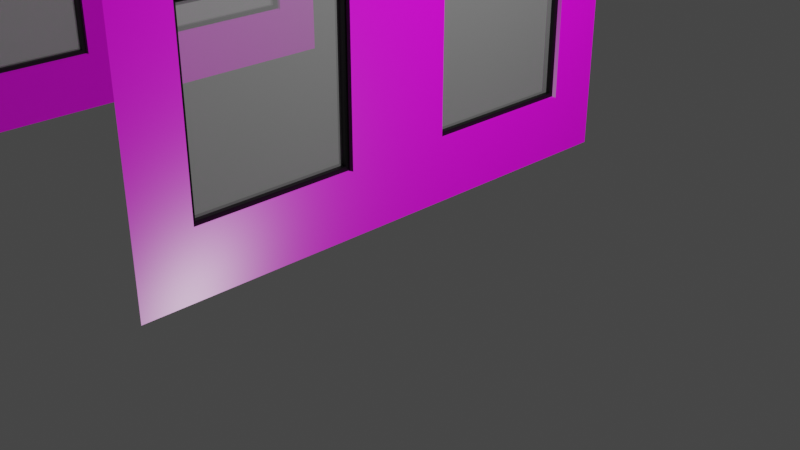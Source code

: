 # Source: Window_level_2_.blend  (saved by Blender 3.4.6; exported with 4.5.12 LTS)
import bpy
from mathutils import Matrix  # noqa: F401  (used for matrix-valued properties, if any)

bpy.ops.wm.read_factory_settings(use_empty=True)
scene = bpy.context.scene
scene.name = 'Scene'

# ---- collections
col_collection = bpy.data.collections.new('Collection'); scene.collection.children.link(col_collection)

# ---- images (referenced by path relative to the original .blend; pixels are not part of the script)
import os
ASSET_DIR = os.environ.get("B2B_ASSET_DIR", "")  # directory of the original .blend (textures are referenced by path, not embedded)
HERE = os.path.dirname(os.path.abspath(__file__))  # packed textures are extracted next to this script under _unpacked/

def load_image(name, relpath, width, height, colorspace="sRGB"):
    """Load a texture the original file referenced (path relative to the .blend, or extracted next to this script)."""
    p = next((c for c in (os.path.join(HERE, relpath), os.path.join(ASSET_DIR, relpath)) if relpath and os.path.exists(c)), "")
    if p:
        img = bpy.data.images.load(p, check_existing=True)
        img.name = name
    else:  # same state as the original file: an image datablock whose file is absent (Cycles renders it pink)
        img = bpy.data.images.new(name, width, height)
        img.source = "FILE"
        img.filepath = "//" + (relpath or name)
    img.colorspace_settings.name = colorspace
    return img
img_white_brick_wall_01_2k_base_color_jpg = load_image('White_brick_wall_01_2K_Base_Color.jpg', 'White_brick_wall_01_2K_Base_Color.jpg', 1024, 1024, 'sRGB')
img_white_brick_wall_01_2k_normal_png = load_image('White_brick_wall_01_2K_Normal.png', 'White_brick_wall_01_2K_Normal.png', 1024, 1024, 'sRGB')
img_white_brick_wall_01_2k_roughness_jpg = load_image('White_brick_wall_01_2K_Roughness.jpg', 'White_brick_wall_01_2K_Roughness.jpg', 1024, 1024, 'sRGB')
img_white_brick_wall_01_2k_base_color_jpg_001 = load_image('White_brick_wall_01_2K_Base_Color.jpg.001', 'White_brick_wall_01_2K_Base_Color.jpg', 1024, 1024, 'sRGB')
img_white_brick_wall_01_2k_normal_png_001 = load_image('White_brick_wall_01_2K_Normal.png.001', 'White_brick_wall_01_2K_Normal.png', 1024, 1024, 'sRGB')
img_white_brick_wall_01_2k_roughness_jpg_001 = load_image('White_brick_wall_01_2K_Roughness.jpg.001', 'White_brick_wall_01_2K_Roughness.jpg', 1024, 1024, 'sRGB')

# ---- materials (node trees are filled in below, after node groups)
mat_material_002 = bpy.data.materials.new('Material.002')
mat_material_002.use_transparent_shadow = False
mat_material_003 = bpy.data.materials.new('Material.003')
mat_material_003.use_transparent_shadow = False
mat_material_004 = bpy.data.materials.new('Material.004')
mat_material_004.use_transparent_shadow = False
mat_material_001 = bpy.data.materials.new('Material.001')
mat_material_001.use_transparent_shadow = False
mat_material = bpy.data.materials.new('Material')
mat_material.use_transparent_shadow = False

# ---- material node trees
mat_material_002.use_nodes = True; mat_material_002.node_tree.nodes.clear()
_N = mat_material_002.node_tree.nodes; _L = mat_material_002.node_tree.links
n0 = _N.new('ShaderNodeOutputMaterial'); n0.name = 'Material Output'; n0.location = (300, 300)
n1 = _N.new('ShaderNodeBsdfPrincipled'); n1.name = 'Principled BSDF'; n1.location = (10, 300)
n1.distribution = 'GGX'
n1.subsurface_method = 'RANDOM_WALK_SKIN'
n1.inputs[3].default_value = 1.45
n1.inputs[27].default_value = (0.0, 0.0, 0.0, 1.0)
n1.inputs[28].default_value = 1.0
n2 = _N.new('ShaderNodeTexImage'); n2.name = 'Image Texture'; n2.location = (-663, 201)
n2.image = img_white_brick_wall_01_2k_base_color_jpg
n3 = _N.new('ShaderNodeTexImage'); n3.name = 'Image Texture.001'; n3.location = (-759, -81)
n3.image = img_white_brick_wall_01_2k_normal_png
n4 = _N.new('ShaderNodeTexImage'); n4.name = 'Image Texture.002'; n4.location = (-296, 115)
n4.image = img_white_brick_wall_01_2k_roughness_jpg
_L.new(n1.outputs[0], n0.inputs[0])
_L.new(n2.outputs[0], n1.inputs[0])
_L.new(n3.outputs[0], n1.inputs[5])
_L.new(n4.outputs[0], n1.inputs[2])
n0.is_active_output = True
mat_material_003.use_nodes = True; mat_material_003.node_tree.nodes.clear()
_N = mat_material_003.node_tree.nodes; _L = mat_material_003.node_tree.links
n0 = _N.new('ShaderNodeBsdfPrincipled'); n0.name = 'Principled BSDF'; n0.location = (10, 300)
n0.distribution = 'GGX'
n0.subsurface_method = 'RANDOM_WALK_SKIN'
n0.inputs[0].default_value = (0.0, 0.0, 0.0, 1.0)
n0.inputs[3].default_value = 1.45
n0.inputs[27].default_value = (0.0, 0.0, 0.0, 1.0)
n0.inputs[28].default_value = 1.0
n1 = _N.new('ShaderNodeOutputMaterial'); n1.name = 'Material Output'; n1.location = (300, 300)
_L.new(n0.outputs[0], n1.inputs[0])
n1.is_active_output = True
mat_material_004.use_nodes = True; mat_material_004.node_tree.nodes.clear()
_N = mat_material_004.node_tree.nodes; _L = mat_material_004.node_tree.links
n0 = _N.new('ShaderNodeBsdfPrincipled'); n0.name = 'Principled BSDF'; n0.location = (10, 300)
n0.distribution = 'GGX'
n0.subsurface_method = 'RANDOM_WALK_SKIN'
n0.inputs[3].default_value = 1.45
n0.inputs[4].default_value = 0.25
n0.inputs[27].default_value = (0.0, 0.0, 0.0, 1.0)
n0.inputs[28].default_value = 1.0
n1 = _N.new('ShaderNodeOutputMaterial'); n1.name = 'Material Output'; n1.location = (300, 300)
_L.new(n0.outputs[0], n1.inputs[0])
n1.is_active_output = True
mat_material_001.use_nodes = True; mat_material_001.node_tree.nodes.clear()
_N = mat_material_001.node_tree.nodes; _L = mat_material_001.node_tree.links
n0 = _N.new('ShaderNodeOutputMaterial'); n0.name = 'Material Output'; n0.location = (300, 300)
n1 = _N.new('ShaderNodeBsdfPrincipled'); n1.name = 'Principled BSDF'; n1.location = (10, 300)
n1.distribution = 'GGX'
n1.subsurface_method = 'RANDOM_WALK_SKIN'
n1.inputs[3].default_value = 1.45
n1.inputs[27].default_value = (0.0, 0.0, 0.0, 1.0)
n1.inputs[28].default_value = 1.0
n2 = _N.new('ShaderNodeTexImage'); n2.name = 'Image Texture'; n2.location = (-663, 201)
n2.image = img_white_brick_wall_01_2k_base_color_jpg_001
n3 = _N.new('ShaderNodeTexImage'); n3.name = 'Image Texture.001'; n3.location = (-759, -81)
n3.image = img_white_brick_wall_01_2k_normal_png_001
n4 = _N.new('ShaderNodeTexImage'); n4.name = 'Image Texture.002'; n4.location = (-296, 115)
n4.image = img_white_brick_wall_01_2k_roughness_jpg_001
_L.new(n1.outputs[0], n0.inputs[0])
_L.new(n2.outputs[0], n1.inputs[0])
_L.new(n3.outputs[0], n1.inputs[5])
_L.new(n4.outputs[0], n1.inputs[2])
n0.is_active_output = True
mat_material.use_nodes = True; mat_material.node_tree.nodes.clear()
_N = mat_material.node_tree.nodes; _L = mat_material.node_tree.links
n0 = _N.new('ShaderNodeBsdfPrincipled'); n0.name = 'Principled BSDF'; n0.location = (10, 300)
n0.distribution = 'GGX'
n0.subsurface_method = 'RANDOM_WALK_SKIN'
n0.inputs[0].default_value = (0.0, 0.0, 0.0, 1.0)
n0.inputs[3].default_value = 1.45
n0.inputs[27].default_value = (0.0, 0.0, 0.0, 1.0)
n0.inputs[28].default_value = 1.0
n1 = _N.new('ShaderNodeOutputMaterial'); n1.name = 'Material Output'; n1.location = (300, 300)
_L.new(n0.outputs[0], n1.inputs[0])
n1.is_active_output = True

# ---- world
world_world = bpy.data.worlds.new('World'); scene.world = world_world
world_world.use_nodes = True; world_world.node_tree.nodes.clear()
_N = world_world.node_tree.nodes; _L = world_world.node_tree.links
n0 = _N.new('ShaderNodeOutputWorld'); n0.name = 'World Output'; n0.location = (300, 300)
n1 = _N.new('ShaderNodeBackground'); n1.name = 'Background'; n1.location = (10, 300)
n1.inputs[0].default_value = (0.05088, 0.05088, 0.05088, 1.0)
_L.new(n1.outputs[0], n0.inputs[0])
n0.is_active_output = True
world_world.color = (0.05088, 0.05088, 0.05088)
world_world.use_sun_shadow = False
world_world.sun_shadow_jitter_overblur = 0.0

# ---- cameras
cam_camera = bpy.data.cameras.new('Camera')
cam_camera.clip_end = 100.0
cam_camera.ortho_scale = 7.314

# ---- lights
light_light = bpy.data.lights.new('Light', 'POINT')
light_light.transmission_factor = 0.0
light_light.energy = 1000.0
light_light.shadow_soft_size = 0.1
light_light.shadow_maximum_resolution = 0.006
light_light.use_absolute_resolution = True

# ---- meshes
me_cube_001 = bpy.data.meshes.new('Cube.001')
me_cube_001.from_pydata([(-0.1, -3.0, -1.5), (-0.1, -3.0, 1.5), (-0.1, 3.0, -1.5), (-0.1, 3.0, 1.5), (0.1, -3.0, -1.5), (0.1, -3.0, 1.5), (0.1, 3.0, -1.5), (0.1, 3.0, 1.5), (-0.1, 2.4, 1.2), (-0.1, -2.4, 1.2), (-0.1, -2.4, -1.5), (-0.1, 2.4, -1.5), (0.1, -2.4, 1.2), (0.1, 2.4, 1.2), (0.1, -2.4, -1.5), (0.1, 2.4, -1.5)], [], [(0, 1, 3, 2, 11, 8, 9, 10), (2, 3, 7, 6), (6, 7, 5, 4, 14, 12, 13, 15), (4, 5, 1, 0), (4, 0, 10, 14), (11, 2, 6, 15), (7, 3, 1, 5), (15, 13, 8, 11), (9, 12, 14, 10), (8, 13, 12, 9)])
me_cube_001.polygons.foreach_set('material_index', [0, 0, 0, 0, 0, 0, 0, 568, 568, 568])
_uv = me_cube_001.uv_layers.new(name='UVMap')
_uv.uv.foreach_set('vector', [1.0, -0.514, 1.0, 0.486, -1.0, 0.486, -1.0, -0.514, -0.8, -0.514, -0.8, 0.386, 0.8, 0.386, 0.8, -0.514, 0.03333, -0.514, 0.03333, 0.486, -0.03333, 0.486, -0.03333, -0.514, 1.0, -0.514, 1.0, 0.486, -1.0, 0.486, -1.0, -0.514, -0.8, -0.514, -0.8, 0.386, 0.8, 0.386, 0.8, -0.514, 0.03333, -0.514, 0.03333, 0.486, -0.03333, 0.486, -0.03333, -0.514, -0.03333, -1.0, 0.03333, -1.0, 0.03333, -0.8, -0.03333, -0.8, 0.03333, 0.8, 0.03333, 1.0, -0.03333, 1.0, -0.03333, 0.8, 0.03333, 1.0, -0.03333, 1.0, -0.03333, -1.0, 0.03333, -1.0, 0.03333, -0.514, 0.03333, 0.386, -0.03333, 0.386, -0.03333, -0.514, 0.03333, 0.386, -0.03333, 0.386, -0.03333, -0.514, 0.03333, -0.514, 0.03333, 0.8, -0.03333, 0.8, -0.03333, -0.8, 0.03333, -0.8])
me_cube_001.materials.append(mat_material_002)
me_cube_001.update()
me_cube_003 = bpy.data.meshes.new('Cube.003')
me_cube_003.from_pydata([(-1.0, -1.0, -1.0), (-1.0, -1.0, 1.0), (-1.0, 1.0, -1.0), (-1.0, 1.0, 1.0), (1.0, -1.0, -1.0), (1.0, -1.0, 1.0), (1.0, 1.0, -1.0), (1.0, 1.0, 1.0), (-1.0, -0.9792, 0.963), (-1.0, -0.9792, -1.0), (-1.0, 0.9792, -1.0), (-1.0, 0.9792, 0.963), (1.0, 0.9792, 0.963), (1.0, -0.9792, -1.0), (1.0, 0.9792, -1.0), (1.0, -0.9792, 0.963)], [], [(0, 1, 3, 2, 10, 11, 8, 9), (2, 3, 7, 6), (14, 6, 7, 5, 4, 13, 15, 12), (4, 5, 1, 0), (4, 0, 9, 13), (10, 2, 6, 14), (7, 3, 1, 5), (14, 12, 11, 10), (8, 15, 13, 9), (8, 11, 12, 15)])
_uv = me_cube_003.uv_layers.new(name='UVMap')
_uv.uv.foreach_set('vector', [0.375, 0.0, 0.625, 0.0, 0.625, 0.25, 0.375, 0.25, 0.375, 0.2474, 0.6204, 0.2474, 0.6204, 0.002604, 0.375, 0.002604, 0.375, 0.25, 0.625, 0.25, 0.625, 0.5, 0.375, 0.5, 0.375, 0.5026, 0.375, 0.5, 0.625, 0.5, 0.625, 0.75, 0.375, 0.75, 0.375, 0.7474, 0.6204, 0.7474, 0.6204, 0.5026, 0.375, 0.75, 0.625, 0.75, 0.625, 1.0, 0.375, 1.0, 0.375, 0.75, 0.125, 0.75, 0.125, 0.7474, 0.375, 0.7474, 0.125, 0.5026, 0.125, 0.5, 0.375, 0.5, 0.375, 0.5026, 0.625, 0.5, 0.875, 0.5, 0.875, 0.75, 0.625, 0.75, 0.3884, 0.3812, 0.625, 0.3812, 0.625, 0.3687, 0.3884, 0.3687, 0.625, 0.8813, 0.625, 0.8687, 0.3884, 0.8687, 0.3884, 0.8812, 0.7562, 0.75, 0.7562, 0.5, 0.7437, 0.5, 0.7438, 0.75])
me_cube_003.materials.append(mat_material_003)
me_cube_003.update()
me_plane = bpy.data.meshes.new('Plane')
me_plane.from_pydata([(-1.0, -1.0, 0.0), (1.0, -1.0, 0.0), (-1.0, 1.0, 0.0), (1.0, 1.0, 0.0)], [], [(0, 1, 3, 2)])
_uv = me_plane.uv_layers.new(name='UVMap')
_uv.uv.foreach_set('vector', [0.0, 0.0, 1.0, 0.0, 1.0, 1.0, 0.0, 1.0])
me_plane.materials.append(mat_material_004)
me_plane.update()
me_cube_002 = bpy.data.meshes.new('Cube.002')
me_cube_002.from_pydata([(-0.1, -3.0, -1.5), (-0.1, -3.0, 1.5), (-0.1, 3.0, -1.5), (-0.1, 3.0, 1.5), (0.1, -3.0, -1.5), (0.1, -3.0, 1.5), (0.1, 3.0, -1.5), (0.1, 3.0, 1.5)], [], [(0, 1, 3, 2), (2, 3, 7, 6), (6, 7, 5, 4), (4, 5, 1, 0), (2, 6, 4, 0), (7, 3, 1, 5)])
_uv = me_cube_002.uv_layers.new(name='UVMap')
_uv.uv.foreach_set('vector', [1.0, -0.514, 1.0, 0.486, -1.0, 0.486, -1.0, -0.514, 0.03333, -0.514, 0.03333, 0.486, -0.03333, 0.486, -0.03333, -0.514, 1.0, -0.514, 1.0, 0.486, -1.0, 0.486, -1.0, -0.514, 0.03333, -0.514, 0.03333, 0.486, -0.03333, 0.486, -0.03333, -0.514, 0.03333, 1.0, -0.03333, 1.0, -0.03333, -1.0, 0.03333, -1.0, 0.03333, 1.0, -0.03333, 1.0, -0.03333, -1.0, 0.03333, -1.0])
me_cube_002.materials.append(mat_material_001)
me_cube_002.update()
me_cube_004 = bpy.data.meshes.new('Cube.004')
me_cube_004.from_pydata([(-0.1, -3.0, -1.5), (-0.1, -3.0, 1.5), (-0.1, 3.0, -1.5), (-0.1, 3.0, 1.5), (0.1, -3.0, -1.5), (0.1, -3.0, 1.5), (0.1, 3.0, -1.5), (0.1, 3.0, 1.5), (-0.1, 2.4, 1.2), (-0.1, -2.4, 1.2), (-0.1, -2.4, -1.5), (-0.1, 2.4, -1.5), (0.1, -2.4, 1.2), (0.1, 2.4, 1.2), (0.1, -2.4, -1.5), (0.1, 2.4, -1.5)], [], [(0, 1, 3, 2, 11, 8, 9, 10), (2, 3, 7, 6), (6, 7, 5, 4, 14, 12, 13, 15), (4, 5, 1, 0), (4, 0, 10, 14), (11, 2, 6, 15), (7, 3, 1, 5), (15, 13, 8, 11), (9, 12, 14, 10), (8, 13, 12, 9)])
me_cube_004.polygons.foreach_set('material_index', [0, 0, 0, 0, 0, 0, 0, 568, 568, 568])
_uv = me_cube_004.uv_layers.new(name='UVMap')
_uv.uv.foreach_set('vector', [1.0, -0.514, 1.0, 0.486, -1.0, 0.486, -1.0, -0.514, -0.8, -0.514, -0.8, 0.386, 0.8, 0.386, 0.8, -0.514, 0.03333, -0.514, 0.03333, 0.486, -0.03333, 0.486, -0.03333, -0.514, 1.0, -0.514, 1.0, 0.486, -1.0, 0.486, -1.0, -0.514, -0.8, -0.514, -0.8, 0.386, 0.8, 0.386, 0.8, -0.514, 0.03333, -0.514, 0.03333, 0.486, -0.03333, 0.486, -0.03333, -0.514, -0.03333, -1.0, 0.03333, -1.0, 0.03333, -0.8, -0.03333, -0.8, 0.03333, 0.8, 0.03333, 1.0, -0.03333, 1.0, -0.03333, 0.8, 0.03333, 1.0, -0.03333, 1.0, -0.03333, -1.0, 0.03333, -1.0, 0.03333, -0.514, 0.03333, 0.386, -0.03333, 0.386, -0.03333, -0.514, 0.03333, 0.386, -0.03333, 0.386, -0.03333, -0.514, 0.03333, -0.514, 0.03333, 0.8, -0.03333, 0.8, -0.03333, -0.8, 0.03333, -0.8])
me_cube_004.materials.append(mat_material_002)
me_cube_004.update()
me_cube_005 = bpy.data.meshes.new('Cube.005')
me_cube_005.from_pydata([(-1.0, -1.0, -1.0), (-1.0, -1.0, 1.0), (-1.0, 1.0, -1.0), (-1.0, 1.0, 1.0), (1.0, -1.0, -1.0), (1.0, -1.0, 1.0), (1.0, 1.0, -1.0), (1.0, 1.0, 1.0)], [], [(0, 1, 3, 2), (2, 3, 7, 6), (6, 7, 5, 4), (4, 5, 1, 0), (2, 6, 4, 0), (7, 3, 1, 5)])
_uv = me_cube_005.uv_layers.new(name='UVMap')
_uv.uv.foreach_set('vector', [0.375, 0.0, 0.625, 0.0, 0.625, 0.25, 0.375, 0.25, 0.375, 0.25, 0.625, 0.25, 0.625, 0.5, 0.375, 0.5, 0.375, 0.5, 0.625, 0.5, 0.625, 0.75, 0.375, 0.75, 0.375, 0.75, 0.625, 0.75, 0.625, 1.0, 0.375, 1.0, 0.125, 0.5, 0.375, 0.5, 0.375, 0.75, 0.125, 0.75, 0.625, 0.5, 0.875, 0.5, 0.875, 0.75, 0.625, 0.75])
me_cube_005.update()
me_cube_007 = bpy.data.meshes.new('Cube.007')
me_cube_007.from_pydata([(0.1, -3.0, -1.5), (0.1, -3.0, 1.5), (0.1, 3.0, -1.5), (0.1, 3.0, 1.5), (-0.1, -2.4, -0.8), (-0.1, -2.4, 1.2), (-0.1, -0.6, 1.2), (-0.1, -0.6, -0.8), (0.1, -2.4, 1.2), (0.1, -0.6, 1.2), (0.1, -2.4, -0.8), (0.1, -0.6, -0.8), (-0.1, 0.6, -0.8), (-0.1, 0.6, 1.2), (-0.1, 2.4, -0.8), (-0.1, 2.4, 1.2), (0.1, 2.4, 1.2), (0.1, 0.6, 1.2), (0.1, 0.6, -0.8), (0.1, 2.4, -0.8)], [], [(8, 1, 0, 10), (16, 3, 1, 8, 9, 11, 10, 0, 2, 19, 18, 17), (19, 2, 3, 16), (9, 6, 7, 11), (10, 4, 5, 8), (7, 4, 10, 11), (6, 9, 8, 5), (16, 15, 14, 19), (18, 12, 13, 17), (14, 12, 18, 19), (15, 16, 17, 13)])
me_cube_007.polygons.foreach_set('material_index', [0, 0, 0, 568, 568, 568, 568, 568, 568, 568, 568])
_uv = me_cube_007.uv_layers.new(name='UVMap')
_uv.uv.foreach_set('vector', [-0.8, 0.386, -1.0, 0.486, -1.0, -0.514, -0.8, -0.2807, 0.8, 0.386, 1.0, 0.486, -1.0, 0.486, -0.8, 0.386, -0.2, 0.386, -0.2, -0.2807, -0.8, -0.2807, -1.0, -0.514, 1.0, -0.514, 0.8, -0.2807, 0.2, -0.2807, 0.2, 0.386, 0.8, -0.2807, 1.0, -0.514, 1.0, 0.486, 0.8, 0.386, 0.03333, 0.386, -0.03333, 0.386, -0.03333, -0.2807, 0.03333, -0.2807, -0.03333, -0.2807, 0.03333, -0.2807, 0.03333, 0.386, -0.03333, 0.386, -0.03333, -0.2, -0.03333, -0.8, 0.03333, -0.8, 0.03333, -0.2, 0.03333, -0.2, -0.03333, -0.2, -0.03333, -0.8, 0.03333, -0.8, 0.03333, 0.386, -0.03333, 0.386, -0.03333, -0.2807, 0.03333, -0.2807, -0.03333, -0.2807, 0.03333, -0.2807, 0.03333, 0.386, -0.03333, 0.386, -0.03333, 0.8, -0.03333, 0.2, 0.03333, 0.2, 0.03333, 0.8, 0.03333, 0.8, -0.03333, 0.8, -0.03333, 0.2, 0.03333, 0.2])
me_cube_007.materials.append(mat_material_001)
me_cube_007.update()
me_cube_008 = bpy.data.meshes.new('Cube.008')
me_cube_008.from_pydata([(-1.0, -1.0, -1.0), (-1.0, -1.0, 1.0), (-1.0, 1.0, -1.0), (-1.0, 1.0, 1.0), (1.0, -1.0, -1.0), (1.0, -1.0, 1.0), (1.0, 1.0, -1.0), (1.0, 1.0, 1.0)], [], [(0, 1, 3, 2), (2, 3, 7, 6), (6, 7, 5, 4), (4, 5, 1, 0), (2, 6, 4, 0), (7, 3, 1, 5)])
_uv = me_cube_008.uv_layers.new(name='UVMap')
_uv.uv.foreach_set('vector', [0.375, 0.0, 0.625, 0.0, 0.625, 0.25, 0.375, 0.25, 0.375, 0.25, 0.625, 0.25, 0.625, 0.5, 0.375, 0.5, 0.375, 0.5, 0.625, 0.5, 0.625, 0.75, 0.375, 0.75, 0.375, 0.75, 0.625, 0.75, 0.625, 1.0, 0.375, 1.0, 0.125, 0.5, 0.375, 0.5, 0.375, 0.75, 0.125, 0.75, 0.625, 0.5, 0.875, 0.5, 0.875, 0.75, 0.625, 0.75])
me_cube_008.update()
me_cube_006 = bpy.data.meshes.new('Cube.006')
me_cube_006.from_pydata([(-1.0, -1.0, -1.0), (-1.0, -1.0, 1.0), (-1.0, 1.0, -1.0), (-1.0, 1.0, 1.0), (1.0, -1.0, -1.0), (1.0, -1.0, 1.0), (1.0, 1.0, -1.0), (1.0, 1.0, 1.0), (-1.0, 0.9444, 0.95), (-1.0, -0.9444, 0.95), (-1.0, -0.9444, -0.95), (-1.0, 0.9444, -0.95), (1.0, -0.9444, 0.95), (1.0, 0.9444, 0.95), (1.0, -0.9444, -0.95), (1.0, 0.9444, -0.95)], [], [(0, 1, 3, 2, 11, 8, 9, 10), (2, 0, 10, 11), (15, 6, 7, 5, 4, 14, 12, 13), (14, 4, 6, 15), (13, 8, 11, 15), (9, 12, 14, 10), (11, 10, 14, 15), (8, 13, 12, 9)])
me_cube_006.polygons.foreach_set('material_index', [0, 0, 0, 0, 568, 568, 568, 568])
_uv = me_cube_006.uv_layers.new(name='UVMap')
_uv.uv.foreach_set('vector', [0.375, 0.0, 0.625, 0.0, 0.625, 0.25, 0.375, 0.25, 0.3813, 0.2431, 0.6187, 0.2431, 0.6188, 0.006944, 0.3813, 0.006944, 0.375, 0.25, 0.375, 0.0, 0.3813, 0.006944, 0.3813, 0.2431, 0.3813, 0.5069, 0.375, 0.5, 0.625, 0.5, 0.625, 0.75, 0.375, 0.75, 0.3813, 0.7431, 0.6187, 0.7431, 0.6188, 0.5069, 0.3813, 0.7431, 0.375, 0.75, 0.375, 0.5, 0.3813, 0.5069, 0.625, 0.3687, 0.625, 0.3562, 0.375, 0.3562, 0.375, 0.3688, 0.625, 0.8938, 0.625, 0.8813, 0.375, 0.8812, 0.375, 0.8938, 0.2313, 0.5, 0.2313, 0.75, 0.2438, 0.75, 0.2437, 0.5, 0.7688, 0.5, 0.7562, 0.5, 0.7562, 0.75, 0.7688, 0.75])
me_cube_006.materials.append(mat_material)
me_cube_006.update()
me_cube_010 = bpy.data.meshes.new('Cube.010')
me_cube_010.from_pydata([(-1.0, -1.0, -1.0), (-1.0, -1.0, 1.0), (-1.0, 1.0, -1.0), (-1.0, 1.0, 1.0), (1.0, -1.0, -1.0), (1.0, -1.0, 1.0), (1.0, 1.0, -1.0), (1.0, 1.0, 1.0)], [], [(0, 1, 3, 2), (2, 3, 7, 6), (6, 7, 5, 4), (4, 5, 1, 0), (2, 6, 4, 0), (7, 3, 1, 5)])
_uv = me_cube_010.uv_layers.new(name='UVMap')
_uv.uv.foreach_set('vector', [0.375, 0.0, 0.625, 0.0, 0.625, 0.25, 0.375, 0.25, 0.375, 0.25, 0.625, 0.25, 0.625, 0.5, 0.375, 0.5, 0.375, 0.5, 0.625, 0.5, 0.625, 0.75, 0.375, 0.75, 0.375, 0.75, 0.625, 0.75, 0.625, 1.0, 0.375, 1.0, 0.125, 0.5, 0.375, 0.5, 0.375, 0.75, 0.125, 0.75, 0.625, 0.5, 0.875, 0.5, 0.875, 0.75, 0.625, 0.75])
me_cube_010.update()
me_cube_011 = bpy.data.meshes.new('Cube.011')
me_cube_011.from_pydata([(-1.0, -1.0, -1.0), (-1.0, -1.0, 1.0), (-1.0, 1.0, -1.0), (-1.0, 1.0, 1.0), (1.0, -1.0, -1.0), (1.0, -1.0, 1.0), (1.0, 1.0, -1.0), (1.0, 1.0, 1.0)], [], [(0, 1, 3, 2), (2, 3, 7, 6), (6, 7, 5, 4), (4, 5, 1, 0), (2, 6, 4, 0), (7, 3, 1, 5)])
_uv = me_cube_011.uv_layers.new(name='UVMap')
_uv.uv.foreach_set('vector', [0.375, 0.0, 0.625, 0.0, 0.625, 0.25, 0.375, 0.25, 0.375, 0.25, 0.625, 0.25, 0.625, 0.5, 0.375, 0.5, 0.375, 0.5, 0.625, 0.5, 0.625, 0.75, 0.375, 0.75, 0.375, 0.75, 0.625, 0.75, 0.625, 1.0, 0.375, 1.0, 0.125, 0.5, 0.375, 0.5, 0.375, 0.75, 0.125, 0.75, 0.625, 0.5, 0.875, 0.5, 0.875, 0.75, 0.625, 0.75])
me_cube_011.update()
me_plane_001 = bpy.data.meshes.new('Plane.001')
me_plane_001.from_pydata([(-1.0, -1.0, 0.0), (1.0, -1.0, 0.0), (-1.0, 1.0, 0.0), (1.0, 1.0, 0.0)], [], [(0, 1, 3, 2)])
_uv = me_plane_001.uv_layers.new(name='UVMap')
_uv.uv.foreach_set('vector', [0.0, 0.0, 1.0, 0.0, 1.0, 1.0, 0.0, 1.0])
me_plane_001.materials.append(mat_material_004)
me_plane_001.update()
me_plane_002 = bpy.data.meshes.new('Plane.002')
me_plane_002.from_pydata([(-1.0, -1.0, 0.0), (1.0, -1.0, 0.0), (-1.0, 1.0, 0.0), (1.0, 1.0, 0.0)], [], [(0, 1, 3, 2)])
_uv = me_plane_002.uv_layers.new(name='UVMap')
_uv.uv.foreach_set('vector', [0.0, 0.0, 1.0, 0.0, 1.0, 1.0, 0.0, 1.0])
me_plane_002.materials.append(mat_material_004)
me_plane_002.update()
me_cube_014 = bpy.data.meshes.new('Cube.014')
me_cube_014.from_pydata([(-1.0, -1.0, -1.0), (-1.0, -1.0, 1.0), (-1.0, 1.0, -1.0), (-1.0, 1.0, 1.0), (1.0, -1.0, -1.0), (1.0, -1.0, 1.0), (1.0, 1.0, -1.0), (1.0, 1.0, 1.0), (-1.0, 0.9444, 0.95), (-1.0, -0.9444, 0.95), (-1.0, -0.9444, -0.95), (-1.0, 0.9444, -0.95), (1.0, -0.9444, 0.95), (1.0, 0.9444, 0.95), (1.0, -0.9444, -0.95), (1.0, 0.9444, -0.95)], [], [(0, 1, 3, 2, 11, 8, 9, 10), (2, 0, 10, 11), (15, 6, 7, 5, 4, 14, 12, 13), (14, 4, 6, 15), (13, 8, 11, 15), (9, 12, 14, 10), (11, 10, 14, 15), (8, 13, 12, 9)])
me_cube_014.polygons.foreach_set('material_index', [0, 0, 0, 0, 568, 568, 568, 568])
_uv = me_cube_014.uv_layers.new(name='UVMap')
_uv.uv.foreach_set('vector', [0.375, 0.0, 0.625, 0.0, 0.625, 0.25, 0.375, 0.25, 0.3813, 0.2431, 0.6187, 0.2431, 0.6188, 0.006944, 0.3813, 0.006944, 0.375, 0.25, 0.375, 0.0, 0.3813, 0.006944, 0.3813, 0.2431, 0.3813, 0.5069, 0.375, 0.5, 0.625, 0.5, 0.625, 0.75, 0.375, 0.75, 0.3813, 0.7431, 0.6187, 0.7431, 0.6188, 0.5069, 0.3813, 0.7431, 0.375, 0.75, 0.375, 0.5, 0.3813, 0.5069, 0.625, 0.3687, 0.625, 0.3562, 0.375, 0.3562, 0.375, 0.3688, 0.625, 0.8938, 0.625, 0.8813, 0.375, 0.8812, 0.375, 0.8938, 0.2313, 0.5, 0.2313, 0.75, 0.2438, 0.75, 0.2437, 0.5, 0.7688, 0.5, 0.7562, 0.5, 0.7562, 0.75, 0.7688, 0.75])
me_cube_014.materials.append(mat_material)
me_cube_014.update()
me_cube_009 = bpy.data.meshes.new('Cube.009')
me_cube_009.from_pydata([(-0.1, -3.0, -1.5), (-0.1, -3.0, 1.5), (-0.1, 3.0, -1.5), (-0.1, 3.0, 1.5), (0.1, -3.0, -1.5), (0.1, -3.0, 1.5), (0.1, 3.0, -1.5), (0.1, 3.0, 1.5), (-0.1, -2.4, -0.8), (-0.1, -2.4, 1.2), (-0.1, -0.6, 1.2), (-0.1, -0.6, -0.8), (0.1, -2.4, 1.2), (0.1, -0.6, 1.2), (0.1, -2.4, -0.8), (0.1, -0.6, -0.8), (-0.1, 0.6, -0.8), (-0.1, 0.6, 1.2), (-0.1, 2.4, -0.8), (-0.1, 2.4, 1.2), (0.1, 2.4, 1.2), (0.1, 0.6, 1.2), (0.1, 0.6, -0.8), (0.1, 2.4, -0.8)], [], [(8, 0, 1, 9), (18, 2, 0, 8, 11, 10, 9, 1, 3, 19, 17, 16), (3, 2, 18, 19), (2, 3, 7, 6), (12, 5, 4, 14), (20, 7, 5, 12, 13, 15, 14, 4, 6, 23, 22, 21), (23, 6, 7, 20), (4, 5, 1, 0), (2, 6, 4, 0), (7, 3, 1, 5), (13, 10, 11, 15), (14, 8, 9, 12), (11, 8, 14, 15), (10, 13, 12, 9), (20, 19, 18, 23), (22, 16, 17, 21), (18, 16, 22, 23), (19, 20, 21, 17)])
me_cube_009.polygons.foreach_set('material_index', [0, 0, 0, 0, 0, 0, 0, 0, 0, 0, 568, 568, 568, 568, 568, 568, 568, 568])
_uv = me_cube_009.uv_layers.new(name='UVMap')
_uv.uv.foreach_set('vector', [0.8, -0.2807, 1.0, -0.514, 1.0, 0.486, 0.8, 0.386, -0.8, -0.2807, -1.0, -0.514, 1.0, -0.514, 0.8, -0.2807, 0.2, -0.2807, 0.2, 0.386, 0.8, 0.386, 1.0, 0.486, -1.0, 0.486, -0.8, 0.386, -0.2, 0.386, -0.2, -0.2807, -1.0, 0.486, -1.0, -0.514, -0.8, -0.2807, -0.8, 0.386, 0.03333, -0.514, 0.03333, 0.486, -0.03333, 0.486, -0.03333, -0.514, -0.8, 0.386, -1.0, 0.486, -1.0, -0.514, -0.8, -0.2807, 0.8, 0.386, 1.0, 0.486, -1.0, 0.486, -0.8, 0.386, -0.2, 0.386, -0.2, -0.2807, -0.8, -0.2807, -1.0, -0.514, 1.0, -0.514, 0.8, -0.2807, 0.2, -0.2807, 0.2, 0.386, 0.8, -0.2807, 1.0, -0.514, 1.0, 0.486, 0.8, 0.386, 0.03333, -0.514, 0.03333, 0.486, -0.03333, 0.486, -0.03333, -0.514, 0.03333, 1.0, -0.03333, 1.0, -0.03333, -1.0, 0.03333, -1.0, 0.03333, 1.0, -0.03333, 1.0, -0.03333, -1.0, 0.03333, -1.0, 0.03333, 0.386, -0.03333, 0.386, -0.03333, -0.2807, 0.03333, -0.2807, -0.03333, -0.2807, 0.03333, -0.2807, 0.03333, 0.386, -0.03333, 0.386, -0.03333, -0.2, -0.03333, -0.8, 0.03333, -0.8, 0.03333, -0.2, 0.03333, -0.2, -0.03333, -0.2, -0.03333, -0.8, 0.03333, -0.8, 0.03333, 0.386, -0.03333, 0.386, -0.03333, -0.2807, 0.03333, -0.2807, -0.03333, -0.2807, 0.03333, -0.2807, 0.03333, 0.386, -0.03333, 0.386, -0.03333, 0.8, -0.03333, 0.2, 0.03333, 0.2, 0.03333, 0.8, 0.03333, 0.8, -0.03333, 0.8, -0.03333, 0.2, 0.03333, 0.2])
me_cube_009.materials.append(mat_material_001)
me_cube_009.update()
me_cube_012 = bpy.data.meshes.new('Cube.012')
me_cube_012.from_pydata([(-1.0, -1.0, -1.0), (-1.0, -1.0, 1.0), (-1.0, 1.0, -1.0), (-1.0, 1.0, 1.0), (1.0, -1.0, -1.0), (1.0, -1.0, 1.0), (1.0, 1.0, -1.0), (1.0, 1.0, 1.0), (-1.0, 0.9444, 0.95), (-1.0, -0.9444, 0.95), (-1.0, -0.9444, -0.95), (-1.0, 0.9444, -0.95), (1.0, -0.9444, 0.95), (1.0, 0.9444, 0.95), (1.0, -0.9444, -0.95), (1.0, 0.9444, -0.95)], [], [(0, 1, 3, 2, 11, 8, 9, 10), (2, 0, 10, 11), (2, 3, 7, 6), (15, 6, 7, 5, 4, 14, 12, 13), (14, 4, 6, 15), (4, 5, 1, 0), (2, 6, 4, 0), (7, 3, 1, 5), (13, 8, 11, 15), (9, 12, 14, 10), (11, 10, 14, 15), (8, 13, 12, 9)])
me_cube_012.polygons.foreach_set('material_index', [0, 0, 0, 0, 0, 0, 0, 0, 568, 568, 568, 568])
_uv = me_cube_012.uv_layers.new(name='UVMap')
_uv.uv.foreach_set('vector', [0.375, 0.0, 0.625, 0.0, 0.625, 0.25, 0.375, 0.25, 0.3813, 0.2431, 0.6187, 0.2431, 0.6188, 0.006944, 0.3813, 0.006944, 0.375, 0.25, 0.375, 0.0, 0.3813, 0.006944, 0.3813, 0.2431, 0.375, 0.25, 0.625, 0.25, 0.625, 0.5, 0.375, 0.5, 0.3813, 0.5069, 0.375, 0.5, 0.625, 0.5, 0.625, 0.75, 0.375, 0.75, 0.3813, 0.7431, 0.6187, 0.7431, 0.6188, 0.5069, 0.3813, 0.7431, 0.375, 0.75, 0.375, 0.5, 0.3813, 0.5069, 0.375, 0.75, 0.625, 0.75, 0.625, 1.0, 0.375, 1.0, 0.125, 0.5, 0.375, 0.5, 0.375, 0.75, 0.125, 0.75, 0.625, 0.5, 0.875, 0.5, 0.875, 0.75, 0.625, 0.75, 0.625, 0.3687, 0.625, 0.3562, 0.375, 0.3562, 0.375, 0.3688, 0.625, 0.8938, 0.625, 0.8813, 0.375, 0.8812, 0.375, 0.8938, 0.2313, 0.5, 0.2313, 0.75, 0.2438, 0.75, 0.2437, 0.5, 0.7688, 0.5, 0.7562, 0.5, 0.7562, 0.75, 0.7688, 0.75])
me_cube_012.materials.append(mat_material)
me_cube_012.update()
me_plane_003 = bpy.data.meshes.new('Plane.003')
me_plane_003.from_pydata([(-1.0, -1.0, 0.0), (1.0, -1.0, 0.0), (-1.0, 1.0, 0.0), (1.0, 1.0, 0.0)], [], [(0, 1, 3, 2)])
_uv = me_plane_003.uv_layers.new(name='UVMap')
_uv.uv.foreach_set('vector', [0.0, 0.0, 1.0, 0.0, 1.0, 1.0, 0.0, 1.0])
me_plane_003.materials.append(mat_material_004)
me_plane_003.update()
me_plane_004 = bpy.data.meshes.new('Plane.004')
me_plane_004.from_pydata([(-1.0, -1.0, 0.0), (1.0, -1.0, 0.0), (-1.0, 1.0, 0.0), (1.0, 1.0, 0.0)], [], [(0, 1, 3, 2)])
_uv = me_plane_004.uv_layers.new(name='UVMap')
_uv.uv.foreach_set('vector', [0.0, 0.0, 1.0, 0.0, 1.0, 1.0, 0.0, 1.0])
me_plane_004.materials.append(mat_material_004)
me_plane_004.update()
me_cube_013 = bpy.data.meshes.new('Cube.013')
me_cube_013.from_pydata([(-1.0, -1.0, -1.0), (-1.0, -1.0, 1.0), (-1.0, 1.0, -1.0), (-1.0, 1.0, 1.0), (1.0, -1.0, -1.0), (1.0, -1.0, 1.0), (1.0, 1.0, -1.0), (1.0, 1.0, 1.0), (-1.0, 0.9444, 0.95), (-1.0, -0.9444, 0.95), (-1.0, -0.9444, -0.95), (-1.0, 0.9444, -0.95), (1.0, -0.9444, 0.95), (1.0, 0.9444, 0.95), (1.0, -0.9444, -0.95), (1.0, 0.9444, -0.95)], [], [(0, 1, 3, 2, 11, 8, 9, 10), (2, 0, 10, 11), (2, 3, 7, 6), (15, 6, 7, 5, 4, 14, 12, 13), (14, 4, 6, 15), (4, 5, 1, 0), (2, 6, 4, 0), (7, 3, 1, 5), (13, 8, 11, 15), (9, 12, 14, 10), (11, 10, 14, 15), (8, 13, 12, 9)])
me_cube_013.polygons.foreach_set('material_index', [0, 0, 0, 0, 0, 0, 0, 0, 568, 568, 568, 568])
_uv = me_cube_013.uv_layers.new(name='UVMap')
_uv.uv.foreach_set('vector', [0.375, 0.0, 0.625, 0.0, 0.625, 0.25, 0.375, 0.25, 0.3813, 0.2431, 0.6187, 0.2431, 0.6188, 0.006944, 0.3813, 0.006944, 0.375, 0.25, 0.375, 0.0, 0.3813, 0.006944, 0.3813, 0.2431, 0.375, 0.25, 0.625, 0.25, 0.625, 0.5, 0.375, 0.5, 0.3813, 0.5069, 0.375, 0.5, 0.625, 0.5, 0.625, 0.75, 0.375, 0.75, 0.3813, 0.7431, 0.6187, 0.7431, 0.6188, 0.5069, 0.3813, 0.7431, 0.375, 0.75, 0.375, 0.5, 0.3813, 0.5069, 0.375, 0.75, 0.625, 0.75, 0.625, 1.0, 0.375, 1.0, 0.125, 0.5, 0.375, 0.5, 0.375, 0.75, 0.125, 0.75, 0.625, 0.5, 0.875, 0.5, 0.875, 0.75, 0.625, 0.75, 0.625, 0.3687, 0.625, 0.3562, 0.375, 0.3562, 0.375, 0.3688, 0.625, 0.8938, 0.625, 0.8813, 0.375, 0.8812, 0.375, 0.8938, 0.2313, 0.5, 0.2313, 0.75, 0.2438, 0.75, 0.2437, 0.5, 0.7688, 0.5, 0.7562, 0.5, 0.7562, 0.75, 0.7688, 0.75])
me_cube_013.materials.append(mat_material)
me_cube_013.update()

# ---- objects
ob_light = bpy.data.objects.new('Light', light_light)
ob_camera = bpy.data.objects.new('Camera', cam_camera)
ob_cube = bpy.data.objects.new('Cube', me_cube_001)
ob_cube_001 = bpy.data.objects.new('Cube.001', me_cube_003)
ob_plane = bpy.data.objects.new('Plane', me_plane)
ob_cube_002 = bpy.data.objects.new('Cube.002', me_cube_002)
ob_cube_003 = bpy.data.objects.new('Cube.003', me_cube_004)
ob_cube_005 = bpy.data.objects.new('Cube.005', me_cube_005)
ob_cube_007 = bpy.data.objects.new('Cube.007', me_cube_007)
ob_cube_008 = bpy.data.objects.new('Cube.008', me_cube_008)
ob_cube_004 = bpy.data.objects.new('Cube.004', me_cube_006)
ob_cube_009 = bpy.data.objects.new('Cube.009', me_cube_010)
ob_cube_010 = bpy.data.objects.new('Cube.010', me_cube_011)
ob_plane_001 = bpy.data.objects.new('Plane.001', me_plane_001)
ob_plane_002 = bpy.data.objects.new('Plane.002', me_plane_002)
ob_cube_006 = bpy.data.objects.new('Cube.006', me_cube_014)
ob_cube_011 = bpy.data.objects.new('Cube.011', me_cube_009)
ob_cube_012 = bpy.data.objects.new('Cube.012', me_cube_012)
ob_plane_003 = bpy.data.objects.new('Plane.003', me_plane_003)
ob_plane_004 = bpy.data.objects.new('Plane.004', me_plane_004)
ob_cube_013 = bpy.data.objects.new('Cube.013', me_cube_013)

# ---- transforms, parenting, visibility, modifiers, constraints
ob_light.location = (4.076, 1.005, 5.904)
ob_light.rotation_euler = (0.6503, 0.05522, 1.866)
ob_light.lock_rotations_4d = False
ob_light.empty_display_type = 'ARROWS'
ob_light.color = (0.0, 0.0, 0.0, 0.0)
ob_light.lineart.crease_threshold = 0.0
ob_camera.location = (7.359, -6.926, 4.958)
ob_camera.rotation_euler = (1.109, 0.0, 0.8149)
ob_camera.lock_rotations_4d = False
ob_camera.empty_display_type = 'ARROWS'
ob_camera.color = (0.0, 0.0, 0.0, 0.0)
ob_camera.display_type = 'WIRE'
ob_camera.lineart.crease_threshold = 0.0
ob_cube.location = (-19.1, 0.0, 1.5)
ob_cube_001.location = (-13.1, 0.0, 1.35)
ob_cube_001.scale = (0.05, 2.4, 1.35)
ob_plane.location = (-12.1, 0.0, 1.325)
ob_plane.rotation_euler = (0.0, 1.571, 0.0)
ob_plane.scale = (1.325, 2.35, 1.0)
ob_cube_002.location = (-14.1, 0.0, 1.5)
ob_cube_003.location = (-19.1, 2.4, 1.5)
ob_cube_005.location = (-17.0, -1.5, 1.7)
ob_cube_005.scale = (1.0, 0.9, 1.0)
ob_cube_007.location = (-0.1, 0.0, 1.5)
ob_cube_008.location = (-17.0, 1.5, 1.7)
ob_cube_008.scale = (1.0, 0.9, 1.0)
ob_cube_004.location = (-0.1, -1.5, 1.7)
ob_cube_004.scale = (0.05, 0.9, 1.0)
ob_cube_009.location = (-10.1, -1.5, 1.7)
ob_cube_009.scale = (0.05, 0.9, 1.0)
ob_cube_010.location = (-10.0, -1.5, 1.7)
ob_cube_010.scale = (1.0, 0.85, 0.95)
ob_plane_001.location = (-0.1, -1.5, 1.7)
ob_plane_001.rotation_euler = (0.0, 1.571, 0.0)
ob_plane_001.scale = (0.95, 0.85, 1.0)
ob_plane_002.location = (-0.1, 1.5, 1.7)
ob_plane_002.rotation_euler = (0.0, 1.571, 0.0)
ob_plane_002.scale = (0.95, 0.85, 1.0)
ob_cube_006.location = (-0.1, 1.5, 1.7)
ob_cube_006.scale = (0.05, 0.9, 1.0)
ob_cube_011.location = (-5.1, 0.0, 1.5)
ob_cube_012.location = (-5.1, -1.5, 1.7)
ob_cube_012.scale = (0.05, 0.9, 1.0)
ob_plane_003.location = (-5.1, -1.5, 1.7)
ob_plane_003.rotation_euler = (0.0, 1.571, 0.0)
ob_plane_003.scale = (0.95, 0.85, 1.0)
ob_plane_004.location = (-5.1, 1.5, 1.7)
ob_plane_004.rotation_euler = (0.0, 1.571, 0.0)
ob_plane_004.scale = (0.95, 0.85, 1.0)
ob_cube_013.location = (-5.1, 1.5, 1.7)
ob_cube_013.scale = (0.05, 0.9, 1.0)

# ---- collection membership
col_collection.objects.link(ob_light)
col_collection.objects.link(ob_camera)
col_collection.objects.link(ob_cube)
col_collection.objects.link(ob_cube_001)
col_collection.objects.link(ob_plane)
col_collection.objects.link(ob_cube_002)
col_collection.objects.link(ob_cube_003)
col_collection.objects.link(ob_cube_005)
col_collection.objects.link(ob_cube_007)
col_collection.objects.link(ob_cube_008)
col_collection.objects.link(ob_cube_004)
col_collection.objects.link(ob_cube_009)
col_collection.objects.link(ob_cube_010)
col_collection.objects.link(ob_plane_001)
col_collection.objects.link(ob_plane_002)
col_collection.objects.link(ob_cube_006)
col_collection.objects.link(ob_cube_011)
col_collection.objects.link(ob_cube_012)
col_collection.objects.link(ob_plane_003)
col_collection.objects.link(ob_plane_004)
col_collection.objects.link(ob_cube_013)

# ---- scene / render settings (as saved in the file)
scene.camera = ob_camera
scene.frame_start = 1; scene.frame_end = 250; scene.frame_set(1)
scene.render.engine = 'BLENDER_EEVEE_NEXT'
scene.cycles.sampling_pattern = 'TABULATED_SOBOL'
scene.cycles.use_light_tree = False
scene.view_settings.view_transform = 'Filmic'
bpy.context.view_layer.update()
